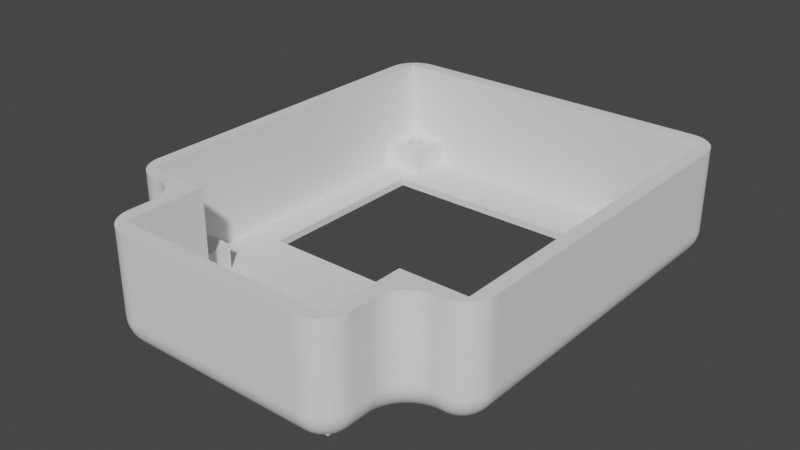 # Source: obc_case_top.blend  (saved by Blender 2.91.10; exported with 4.5.12 LTS)
import bpy
from mathutils import Matrix  # noqa: F401  (used for matrix-valued properties, if any)

bpy.ops.wm.read_factory_settings(use_empty=True)
scene = bpy.context.scene
scene.name = 'Scene'

# ---- collections
col_collection = bpy.data.collections.new('Collection'); scene.collection.children.link(col_collection)

# ---- node groups
ng_auto_smooth = bpy.data.node_groups.new('Auto Smooth', 'GeometryNodeTree')
_s = ng_auto_smooth.interface.new_socket(name='Geometry', in_out='OUTPUT', socket_type='NodeSocketGeometry')
_s = ng_auto_smooth.interface.new_socket(name='Geometry', in_out='INPUT', socket_type='NodeSocketGeometry')
_s = ng_auto_smooth.interface.new_socket(name='Angle', in_out='INPUT', socket_type='NodeSocketFloat')
_s.subtype = 'ANGLE'
_s.min_value = 0.0
_s.max_value = 3.142
ng_auto_smooth.is_modifier = True
_N = ng_auto_smooth.nodes; _L = ng_auto_smooth.links
n0 = _N.new('NodeGroupOutput'); n0.name = 'Group Output'; n0.location = (480, -100)
n1 = _N.new('NodeGroupInput'); n1.name = 'Group Input'; n1.location = (-420, -300)
n2 = _N.new('NodeGroupInput'); n2.name = 'Group Input.001'; n2.location = (-60, -100)
n3 = _N.new('GeometryNodeSetShadeSmooth'); n3.name = 'Set Shade Smooth'; n3.location = (120, -100)
n3.domain = 'EDGE'
n4 = _N.new('GeometryNodeSetShadeSmooth'); n4.name = 'Set Shade Smooth.001'; n4.location = (300, -100)
n5 = _N.new('GeometryNodeInputMeshEdgeAngle'); n5.name = 'Edge Angle'; n5.location = (-420, -220)
n6 = _N.new('GeometryNodeInputEdgeSmooth'); n6.name = 'Is Edge Smooth'; n6.location = (-60, -160)
n7 = _N.new('GeometryNodeInputShadeSmooth'); n7.name = 'Is Face Smooth'; n7.location = (-240, -340)
n8 = _N.new('FunctionNodeBooleanMath'); n8.name = 'Boolean Math'; n8.location = (-60, -220)
n9 = _N.new('FunctionNodeCompare'); n9.name = 'Compare'; n9.location = (-240, -180)
n9.operation = 'LESS_EQUAL'
_L.new(n5.outputs[0], n9.inputs[0])
_L.new(n4.outputs[0], n0.inputs[0])
_L.new(n1.outputs[1], n9.inputs[1])
_L.new(n9.outputs[0], n8.inputs[0])
_L.new(n7.outputs[0], n8.inputs[1])
_L.new(n2.outputs[0], n3.inputs[0])
_L.new(n6.outputs[0], n3.inputs[1])
_L.new(n3.outputs[0], n4.inputs[0])
_L.new(n8.outputs[0], n3.inputs[2])
n0.is_active_output = True

# ---- world
world_world = bpy.data.worlds.new('World'); scene.world = world_world
world_world.use_nodes = True; world_world.node_tree.nodes.clear()
_N = world_world.node_tree.nodes; _L = world_world.node_tree.links
n0 = _N.new('ShaderNodeOutputWorld'); n0.name = 'World Output'; n0.location = (300, 300)
n1 = _N.new('ShaderNodeBackground'); n1.name = 'Background'; n1.location = (10, 300)
n1.inputs[0].default_value = (0.05088, 0.05088, 0.05088, 1.0)
_L.new(n1.outputs[0], n0.inputs[0])
n0.is_active_output = True
world_world.color = (0.05088, 0.05088, 0.05088)
world_world.use_sun_shadow = False
world_world.sun_shadow_jitter_overblur = 0.0

# ---- meshes
me_vert = bpy.data.meshes.new('Vert')
me_vert.from_pydata([(42.85, 45.85, 1.5), (43.05, 45.83, 1.5), (43.23, 45.77, 1.5), (43.41, 45.68, 1.5), (43.56, 45.56, 1.5), (43.68, 45.41, 1.5), (43.77, 45.23, 1.5), (43.83, 45.05, 1.5), (43.85, 44.85, 1.5), (43.83, 44.65, 1.5), (43.77, 44.47, 1.5), (43.68, 44.29, 1.5), (43.56, 44.14, 1.5), (43.41, 44.02, 1.5), (43.23, 43.93, 1.5), (43.05, 43.87, 1.5), (42.85, 43.85, 1.5), (42.65, 43.87, 1.5), (42.47, 43.93, 1.5), (42.29, 44.02, 1.5), (42.14, 44.14, 1.5), (42.02, 44.29, 1.5), (41.93, 44.47, 1.5), (41.87, 44.65, 1.5), (41.85, 44.85, 1.5), (41.87, 45.05, 1.5), (41.93, 45.23, 1.5), (42.02, 45.41, 1.5), (42.14, 45.56, 1.5), (42.29, 45.68, 1.5), (42.47, 45.77, 1.5), (42.65, 45.83, 1.5), (2.65, 45.85, 1.5), (2.455, 45.83, 1.5), (2.267, 45.77, 1.5), (2.094, 45.68, 1.5), (1.943, 45.56, 1.5), (1.819, 45.41, 1.5), (1.726, 45.23, 1.5), (1.669, 45.05, 1.5), (1.65, 44.85, 1.5), (1.669, 44.65, 1.5), (1.726, 44.47, 1.5), (1.819, 44.29, 1.5), (1.943, 44.14, 1.5), (2.094, 44.02, 1.5), (2.267, 43.93, 1.5), (2.455, 43.87, 1.5), (2.65, 43.85, 1.5), (2.845, 43.87, 1.5), (3.033, 43.93, 1.5), (3.206, 44.02, 1.5), (3.357, 44.14, 1.5), (3.481, 44.29, 1.5), (3.574, 44.47, 1.5), (3.631, 44.65, 1.5), (3.65, 44.85, 1.5), (3.631, 45.05, 1.5), (3.574, 45.23, 1.5), (3.481, 45.41, 1.5), (3.357, 45.56, 1.5), (3.206, 45.68, 1.5), (3.033, 45.77, 1.5), (2.845, 45.83, 1.5), (42.85, 1.65, 1.5), (43.05, 1.669, 1.5), (43.23, 1.726, 1.5), (43.41, 1.819, 1.5), (43.56, 1.943, 1.5), (43.68, 2.094, 1.5), (43.77, 2.267, 1.5), (43.83, 2.455, 1.5), (43.85, 2.65, 1.5), (43.83, 2.845, 1.5), (43.77, 3.033, 1.5), (43.68, 3.206, 1.5), (43.56, 3.357, 1.5), (43.41, 3.481, 1.5), (43.23, 3.574, 1.5), (43.05, 3.631, 1.5), (42.85, 3.65, 1.5), (42.65, 3.631, 1.5), (42.47, 3.574, 1.5), (42.29, 3.481, 1.5), (42.14, 3.357, 1.5), (42.02, 3.206, 1.5), (41.93, 3.033, 1.5), (41.87, 2.845, 1.5), (41.85, 2.65, 1.5), (41.87, 2.455, 1.5), (41.93, 2.267, 1.5), (42.02, 2.094, 1.5), (42.14, 1.943, 1.5), (42.29, 1.819, 1.5), (42.47, 1.726, 1.5), (42.65, 1.669, 1.5), (2.65, 1.65, 1.5), (2.455, 1.669, 1.5), (2.267, 1.726, 1.5), (2.094, 1.819, 1.5), (1.943, 1.943, 1.5), (1.819, 2.094, 1.5), (1.726, 2.267, 1.5), (1.669, 2.455, 1.5), (1.65, 2.65, 1.5), (1.669, 2.845, 1.5), (1.726, 3.033, 1.5), (1.819, 3.206, 1.5), (1.943, 3.357, 1.5), (2.094, 3.481, 1.5), (2.267, 3.574, 1.5), (2.455, 3.631, 1.5), (2.65, 3.65, 1.5), (2.845, 3.631, 1.5), (3.033, 3.574, 1.5), (3.206, 3.481, 1.5), (3.357, 3.357, 1.5), (3.481, 3.206, 1.5), (3.574, 3.033, 1.5), (3.631, 2.845, 1.5), (3.65, 2.65, 1.5), (3.631, 2.455, 1.5), (3.574, 2.267, 1.5), (3.481, 2.094, 1.5), (3.357, 1.943, 1.5), (3.206, 1.819, 1.5), (3.033, 1.726, 1.5), (2.845, 1.669, 1.5), (-2.0, 49.5, 0.0), (-2.0, -2.0, 0.0), (47.5, -2.0, 0.0), (47.5, 49.5, 0.0), (6.5, -13.0, 0.0), (39.0, -13.0, 0.0), (6.5, -2.0, 0.0), (39.0, -2.0, 0.0), (4.75, 14.5, 0.0), (40.75, 14.5, 0.0), (4.75, 39.5, 0.0), (40.75, 39.5, 0.0), (-0.2, 42.0, 4.5), (-0.2, 5.5, 4.5), (37.2, -0.2, 1.0), (4.75, 39.5, 1.0), (40.75, 39.5, 1.0), (4.75, 14.5, 1.0), (40.75, 14.5, 1.0), (8.3, -11.0, 15.0), (37.2, -11.0, 15.0), (-0.2, -0.2, 15.0), (-0.2, 47.7, 15.0), (45.7, 47.7, 15.0), (45.7, -0.2, 15.0), (8.3, -0.2, 15.0), (37.2, -0.2, 15.0), (6.5, -13.0, 15.0), (39.0, -13.0, 15.0), (-2.0, -2.0, 15.0), (-2.0, 49.5, 15.0), (47.5, 49.5, 15.0), (47.5, -2.0, 15.0), (6.5, -2.0, 15.0), (39.0, -2.0, 15.0), (40.0, 47.7, 1.0), (45.7, 42.0, 1.0), (40.0, 42.0, 1.0), (45.7, 47.7, 4.5), (40.0, 47.7, 4.5), (45.7, 42.0, 4.5), (40.0, 42.0, 4.5), (5.5, 42.0, 1.0), (-0.2, 47.7, 4.5), (5.5, 47.7, 4.5), (5.5, 42.0, 4.5), (40.0, 5.5, 1.0), (40.0, -0.2, 1.0), (45.7, 5.5, 4.5), (40.0, 5.5, 4.5), (45.7, -0.2, 4.5), (40.0, -0.2, 4.5), (5.5, -0.2, 1.0), (5.5, 5.5, 1.0), (5.5, 5.5, 4.5), (5.5, -0.2, 4.5), (-0.2, -0.2, 4.5), (-0.2, 5.5, 1.0), (8.3, -0.2, 1.0), (-0.2, 42.0, 1.0), (5.5, 47.7, 1.0), (45.7, 5.5, 1.0), (37.2, -11.0, 1.0), (4.75, 27.0, 1.0), (-0.2, 27.0, 1.0), (40.75, 27.0, 1.0), (45.7, 27.0, 1.0), (40.75, 27.0, 0.0), (4.75, 27.0, 0.0), (-0.2, 27.0, 15.0), (45.7, 27.0, 15.0), (-2.0, 27.0, 15.0), (47.5, 27.0, 15.0), (-2.0, 27.0, 0.0), (47.5, 27.0, 0.0), (22.75, 49.5, 15.0), (22.75, 49.5, 0.0), (8.3, -11.0, 1.0), (22.75, -13.0, 0.0), (22.75, -13.0, 15.0), (42.65, 43.87, 4.5), (42.29, 3.481, 4.5), (2.455, 45.83, 4.5), (42.85, 45.85, 4.5), (2.094, 1.819, 4.5), (3.357, 3.357, 4.5), (43.23, 1.726, 4.5), (3.033, 43.93, 4.5), (43.05, 45.83, 4.5), (1.943, 1.943, 4.5), (2.267, 45.77, 4.5), (42.47, 43.93, 4.5), (43.41, 1.819, 4.5), (42.14, 3.357, 4.5), (3.481, 3.206, 4.5), (43.23, 45.77, 4.5), (3.206, 44.02, 4.5), (1.819, 2.094, 4.5), (2.094, 45.68, 4.5), (43.56, 1.943, 4.5), (42.29, 44.02, 4.5), (42.02, 3.206, 4.5), (3.574, 3.033, 4.5), (43.41, 45.68, 4.5), (1.943, 45.56, 4.5), (1.726, 2.267, 4.5), (3.357, 44.14, 4.5), (43.68, 2.094, 4.5), (3.631, 2.845, 4.5), (41.93, 3.033, 4.5), (42.14, 44.14, 4.5), (43.56, 45.56, 4.5), (3.481, 44.29, 4.5), (41.87, 2.845, 4.5), (1.669, 2.455, 4.5), (43.68, 45.41, 4.5), (43.77, 2.267, 4.5), (42.02, 44.29, 4.5), (3.65, 2.65, 4.5), (1.819, 45.41, 4.5), (3.574, 44.47, 4.5), (43.77, 45.23, 4.5), (41.85, 2.65, 4.5), (1.726, 45.23, 4.5), (1.65, 2.65, 4.5), (3.631, 44.65, 4.5), (43.83, 2.455, 4.5), (43.83, 45.05, 4.5), (3.631, 2.455, 4.5), (41.93, 44.47, 4.5), (1.669, 45.05, 4.5), (3.65, 44.85, 4.5), (41.87, 2.455, 4.5), (43.85, 44.85, 4.5), (1.669, 2.845, 4.5), (43.85, 2.65, 4.5), (1.65, 44.85, 4.5), (3.574, 2.267, 4.5), (41.87, 44.65, 4.5), (3.631, 45.05, 4.5), (43.83, 44.65, 4.5), (41.93, 2.267, 4.5), (1.669, 44.65, 4.5), (1.726, 3.033, 4.5), (43.83, 2.845, 4.5), (3.574, 45.23, 4.5), (42.02, 2.094, 4.5), (41.85, 44.85, 4.5), (3.481, 2.094, 4.5), (43.77, 44.47, 4.5), (1.726, 44.47, 4.5), (3.481, 45.41, 4.5), (1.819, 3.206, 4.5), (43.77, 3.033, 4.5), (42.14, 1.943, 4.5), (43.68, 44.29, 4.5), (3.357, 1.943, 4.5), (41.87, 45.05, 4.5), (1.819, 44.29, 4.5), (3.357, 45.56, 4.5), (43.56, 44.14, 4.5), (42.29, 1.819, 4.5), (43.68, 3.206, 4.5), (1.943, 3.357, 4.5), (3.206, 1.819, 4.5), (41.93, 45.23, 4.5), (3.206, 45.68, 4.5), (1.943, 44.14, 4.5), (43.41, 44.02, 4.5), (42.47, 1.726, 4.5), (3.033, 1.726, 4.5), (43.56, 3.357, 4.5), (2.094, 3.481, 4.5), (42.02, 45.41, 4.5), (43.23, 43.93, 4.5), (2.094, 44.02, 4.5), (42.65, 1.669, 4.5), (3.033, 45.77, 4.5), (2.267, 43.93, 4.5), (2.845, 1.669, 4.5), (42.85, 1.65, 4.5), (42.14, 45.56, 4.5), (43.05, 43.87, 4.5), (2.267, 3.574, 4.5), (2.65, 1.65, 4.5), (43.41, 3.481, 4.5), (2.455, 1.669, 4.5), (2.845, 45.83, 4.5), (2.455, 43.87, 4.5), (42.29, 45.68, 4.5), (42.85, 43.85, 4.5), (2.455, 3.631, 4.5), (2.267, 1.726, 4.5), (43.23, 3.574, 4.5), (42.47, 45.77, 4.5), (2.65, 45.85, 4.5), (2.65, 43.85, 4.5), (2.65, 3.65, 4.5), (43.05, 3.631, 4.5), (43.05, 1.669, 4.5), (42.65, 45.83, 4.5), (2.845, 43.87, 4.5), (42.85, 3.65, 4.5), (2.845, 3.631, 4.5), (42.65, 3.631, 4.5), (3.033, 3.574, 4.5), (42.47, 3.574, 4.5), (3.206, 3.481, 4.5)], [], [(135, 162, 156, 133), (132, 155, 161, 134), (137, 146, 193, 144, 139, 195), (139, 144, 143, 138), (138, 143, 191, 145, 136, 196), (136, 145, 146, 137), (134, 161, 157, 129), (130, 160, 162, 135), (203, 159, 131, 204), (147, 148, 190, 205), (149, 153, 186, 180, 183, 184), (142, 154, 152, 178, 179, 175), (177, 176, 189, 174), (165, 164, 168, 169), (170, 173, 140, 187), (170, 188, 172, 173), (175, 179, 177, 174), (180, 181, 182, 183), (141, 182, 181, 185), (130, 202, 200, 160), (188, 163, 167, 166, 151, 150, 171, 172), (163, 165, 169, 167), (198, 194, 189, 176, 178, 152), (144, 193, 194, 164, 165, 163, 188, 170, 187, 192, 191, 143), (207, 206, 133, 156), (150, 197, 192, 187, 140, 171), (168, 164, 194, 198, 151, 166), (198, 200, 159, 203, 158, 199, 197, 150, 151), (197, 149, 184, 141, 185, 192), (128, 201, 199, 158), (199, 201, 129, 157), (200, 202, 131, 159), (139, 138, 196, 201, 128, 204, 131, 202, 195), (158, 203, 204, 128), (148, 154, 142, 190), (147, 205, 186, 153), (145, 191, 192, 185, 181, 180, 186, 205, 190, 142, 175, 174, 189, 194, 193, 146), (148, 147, 153, 149, 197, 199, 157, 161, 155, 207, 156, 162, 160, 200, 198, 152, 154), (134, 129, 201, 196, 136, 137, 195, 202, 130, 135, 133, 206, 132), (155, 132, 206, 207), (211, 0, 1, 216), (216, 1, 2, 223), (223, 2, 3, 231), (231, 3, 4, 239), (4, 5, 243, 239), (5, 6, 249, 243), (6, 7, 255, 249), (7, 8, 261, 255), (8, 9, 268, 261), (9, 10, 277, 268), (10, 11, 283, 277), (11, 12, 288, 283), (12, 13, 296, 288), (13, 14, 302, 296), (14, 15, 310, 302), (15, 16, 318, 310), (16, 17, 208, 318), (17, 18, 219, 208), (18, 19, 228, 219), (19, 20, 238, 228), (238, 20, 21, 245), (245, 21, 22, 257), (257, 22, 23, 266), (266, 23, 24, 275), (275, 24, 25, 285), (285, 25, 26, 293), (293, 26, 27, 301), (301, 27, 28, 309), (309, 28, 29, 317), (317, 29, 30, 322), (322, 30, 31, 328), (328, 31, 0, 211), (27, 26, 25, 24, 23, 22, 21, 20, 19, 18, 17, 16, 15, 14, 13, 12, 11, 10, 9, 8, 7, 6, 5, 4, 3, 2, 1, 0, 31, 30, 29, 28), (210, 33, 32, 323), (218, 34, 33, 210), (226, 35, 34, 218), (232, 36, 35, 226), (247, 37, 36, 232), (251, 38, 37, 247), (258, 39, 38, 251), (264, 40, 39, 258), (270, 41, 40, 264), (278, 42, 41, 270), (286, 43, 42, 278), (295, 44, 43, 286), (45, 44, 295, 303), (46, 45, 303, 306), (47, 46, 306, 316), (48, 47, 316, 324), (49, 48, 324, 329), (50, 49, 329, 215), (51, 50, 215, 224), (52, 51, 224, 234), (53, 52, 234, 240), (54, 53, 240, 248), (55, 54, 248, 253), (56, 55, 253, 259), (57, 56, 259, 267), (58, 57, 267, 273), (59, 58, 273, 279), (60, 59, 279, 287), (294, 61, 60, 287), (305, 62, 61, 294), (315, 63, 62, 305), (323, 32, 63, 315), (32, 33, 34, 35, 36, 37, 38, 39, 40, 41, 42, 43, 44, 45, 46, 47, 48, 49, 50, 51, 52, 53, 54, 55, 56, 57, 58, 59, 60, 61, 62, 63), (65, 64, 308, 327), (66, 65, 327, 214), (67, 66, 214, 220), (68, 67, 220, 227), (69, 68, 227, 235), (70, 69, 235, 244), (71, 70, 244, 254), (72, 71, 254, 263), (73, 72, 263, 272), (74, 73, 272, 281), (75, 74, 281, 290), (76, 75, 290, 299), (313, 77, 76, 299), (321, 78, 77, 313), (326, 79, 78, 321), (330, 80, 79, 326), (332, 81, 80, 330), (334, 82, 81, 332), (209, 83, 82, 334), (221, 84, 83, 209), (229, 85, 84, 221), (237, 86, 85, 229), (241, 87, 86, 237), (250, 88, 87, 241), (260, 89, 88, 250), (269, 90, 89, 260), (274, 91, 90, 269), (282, 92, 91, 274), (93, 92, 282, 289), (94, 93, 289, 297), (95, 94, 297, 304), (64, 95, 304, 308), (64, 65, 66, 67, 68, 69, 70, 71, 72, 73, 74, 75, 76, 77, 78, 79, 80, 81, 82, 83, 84, 85, 86, 87, 88, 89, 90, 91, 92, 93, 94, 95), (96, 97, 314, 312), (97, 98, 320, 314), (98, 99, 212, 320), (99, 100, 217, 212), (217, 100, 101, 225), (225, 101, 102, 233), (233, 102, 103, 242), (242, 103, 104, 252), (252, 104, 105, 262), (262, 105, 106, 271), (271, 106, 107, 280), (280, 107, 108, 291), (291, 108, 109, 300), (300, 109, 110, 311), (311, 110, 111, 319), (319, 111, 112, 325), (325, 112, 113, 331), (331, 113, 114, 333), (333, 114, 115, 335), (335, 115, 116, 213), (116, 117, 222, 213), (117, 118, 230, 222), (118, 119, 236, 230), (119, 120, 246, 236), (120, 121, 256, 246), (121, 122, 265, 256), (122, 123, 276, 265), (123, 124, 284, 276), (124, 125, 292, 284), (125, 126, 298, 292), (126, 127, 307, 298), (127, 96, 312, 307), (121, 120, 119, 118, 117, 116, 115, 114, 113, 112, 111, 110, 109, 108, 107, 106, 105, 104, 103, 102, 101, 100, 99, 98, 97, 96, 127, 126, 125, 124, 123, 122), (309, 167, 169, 168, 166, 239, 243, 249, 255, 261, 268, 277, 283, 288, 296, 302, 310, 318, 208, 219, 228, 238, 245, 257, 266, 275, 285, 293, 301), (239, 166, 167, 309, 317, 322, 328, 211, 216, 223, 231), (171, 140, 173, 172, 287, 279, 273, 267, 259, 253, 248, 240, 234, 224, 215, 329, 324, 316, 306, 303, 295, 286, 278, 270, 264, 258, 251, 247, 232), (287, 172, 171, 232, 226, 218, 210, 323, 315, 305, 294), (282, 179, 178, 227, 220, 214, 327, 308, 304, 297, 289), (227, 178, 176, 177, 179, 282, 274, 269, 260, 250, 241, 237, 229, 221, 209, 334, 332, 330, 326, 321, 313, 299, 290, 281, 272, 263, 254, 244, 235), (284, 183, 182, 141, 184, 217, 225, 233, 242, 252, 262, 271, 280, 291, 300, 311, 319, 325, 331, 333, 335, 213, 222, 230, 236, 246, 256, 265, 276), (217, 184, 183, 284, 292, 298, 307, 312, 314, 320, 212)])
_uv = me_vert.uv_layers.new(name='UVMap')
_uv.uv.foreach_set('vector', [0.0, 0.0, 0.0, 0.0, 0.0, 0.0, 0.0, 0.0, 0.0, 0.0, 0.0, 0.0, 0.0, 0.0, 0.0, 0.0, 0.0, 0.0, 0.0, 0.0, 0.0, 0.0, 0.0, 0.0, 0.0, 0.0, 0.0, 0.0, 0.0, 0.0, 0.0, 0.0, 0.0, 0.0, 0.0, 0.0, 0.0, 0.0, 0.0, 0.0, 0.0, 0.0, 0.0, 0.0, 0.0, 0.0, 0.0, 0.0, 0.0, 0.0, 0.0, 0.0, 0.0, 0.0, 0.0, 0.0, 0.0, 0.0, 0.0, 0.0, 0.0, 0.0, 0.0, 0.0, 0.0, 0.0, 0.0, 0.0, 0.0, 0.0, 0.0, 0.0, 0.0, 0.0, 0.0, 0.0, 0.0, 0.0, 0.0, 0.0, 0.0, 0.0, 0.0, 0.0, 0.0, 0.0, 0.0, 0.0, 0.0, 0.0, 0.0, 0.0, 0.0, 0.0, 0.0, 0.0, 0.0, 0.0, 0.0, 0.0, 0.0, 0.0, 0.0, 0.0, 0.0, 0.0, 0.0, 0.0, 0.0, 0.0, 0.0, 0.0, 0.0, 0.0, 0.0, 0.0, 0.0, 0.0, 0.0, 0.0, 0.0, 0.0, 0.0, 0.0, 0.0, 0.0, 0.0, 0.0, 0.0, 0.0, 0.0, 0.0, 0.0, 0.0, 0.0, 0.0, 0.0, 0.0, 0.0, 0.0, 0.0, 0.0, 0.0, 0.0, 0.0, 0.0, 0.0, 0.0, 0.0, 0.0, 0.0, 0.0, 0.0, 0.0, 0.0, 0.0, 0.0, 0.0, 0.0, 0.0, 0.0, 0.0, 0.0, 0.0, 0.0, 0.0, 0.0, 0.0, 0.0, 0.0, 0.0, 0.0, 0.0, 0.0, 0.0, 0.0, 0.0, 0.0, 0.0, 0.0, 0.0, 0.0, 0.0, 0.0, 0.0, 0.0, 0.0, 0.0, 0.0, 0.0, 0.0, 0.0, 0.0, 0.0, 0.0, 0.0, 0.0, 0.0, 0.0, 0.0, 0.0, 0.0, 0.0, 0.0, 0.0, 0.0, 0.0, 0.0, 0.0, 0.0, 0.0, 0.0, 0.0, 0.0, 0.0, 0.0, 0.0, 0.0, 0.0, 0.0, 0.0, 0.0, 0.0, 0.0, 0.0, 0.0, 0.0, 0.0, 0.0, 0.0, 0.0, 0.0, 0.0, 0.0, 0.0, 0.0, 0.0, 0.0, 0.0, 0.0, 0.0, 0.0, 0.0, 0.0, 0.0, 0.0, 0.0, 0.0, 0.0, 0.0, 0.0, 0.0, 0.0, 0.0, 0.0, 0.0, 0.0, 0.0, 0.0, 0.0, 0.0, 0.0, 0.0, 0.0, 0.0, 0.0, 0.0, 0.0, 0.0, 0.0, 0.0, 0.0, 0.0, 0.0, 0.0, 0.0, 0.0, 0.0, 0.0, 0.0, 0.0, 0.0, 0.0, 0.0, 0.0, 0.0, 0.0, 0.0, 0.0, 0.0, 0.0, 0.0, 0.0, 0.0, 0.0, 0.0, 0.0, 0.0, 0.0, 0.0, 0.0, 0.0, 0.0, 0.0, 0.0, 0.0, 0.0, 0.0, 0.0, 0.0, 0.0, 0.0, 0.0, 0.0, 0.0, 0.0, 0.0, 0.0, 0.0, 0.0, 0.0, 0.0, 0.0, 0.0, 0.0, 0.0, 0.0, 0.0, 0.0, 0.0, 0.0, 0.0, 0.0, 0.0, 0.0, 0.0, 0.0, 0.0, 0.0, 0.0, 0.0, 0.0, 0.0, 0.0, 0.0, 0.0, 0.0, 0.0, 0.0, 0.0, 0.0, 0.0, 0.0, 0.0, 0.0, 0.0, 0.0, 0.0, 0.0, 0.0, 0.0, 0.0, 0.0, 0.0, 0.0, 0.0, 0.0, 0.0, 0.0, 0.0, 0.0, 0.0, 0.0, 0.0, 0.0, 0.0, 0.0, 0.0, 0.0, 0.0, 0.0, 0.0, 0.0, 0.0, 0.0, 0.0, 0.0, 0.0, 0.0, 0.0, 0.0, 0.0, 0.0, 0.0, 0.0, 0.0, 0.0, 0.0, 0.0, 0.0, 0.0, 0.0, 0.0, 0.0, 0.0, 0.0, 0.0, 0.0, 0.0, 0.0, 0.0, 0.0, 0.0, 0.0, 0.0, 0.0, 0.0, 0.0, 0.0, 0.0, 0.0, 0.0, 0.0, 0.0, 0.0, 0.0, 0.0, 0.0, 0.0, 0.0, 0.0, 0.0, 0.0, 0.0, 0.0, 0.0, 0.0, 0.0, 0.0, 0.0, 0.0, 0.0, 0.0, 0.0, 0.0, 0.0, 0.0, 0.0, 0.0, 0.0, 0.0, 0.0, 0.0, 0.0, 0.0, 0.0, 0.0, 0.0, 0.0, 0.0, 0.0, 0.0, 0.0, 0.0, 1.0, 0.75, 1.0, 0.5, 0.9688, 0.5, 0.9688, 0.75, 0.9688, 0.75, 0.9688, 0.5, 0.9375, 0.5, 0.9375, 0.75, 0.9375, 0.75, 0.9375, 0.5, 0.9062, 0.5, 0.9062, 0.75, 0.9062, 0.75, 0.9062, 0.5, 0.875, 0.5, 0.875, 0.75, 0.875, 0.5, 0.8438, 0.5, 0.8438, 0.75, 0.875, 0.75, 0.8438, 0.5, 0.8125, 0.5, 0.8125, 0.75, 0.8438, 0.75, 0.8125, 0.5, 0.7812, 0.5, 0.7812, 0.75, 0.8125, 0.75, 0.7812, 0.5, 0.75, 0.5, 0.75, 0.75, 0.7812, 0.75, 0.75, 0.5, 0.7188, 0.5, 0.7188, 0.75, 0.75, 0.75, 0.7188, 0.5, 0.6875, 0.5, 0.6875, 0.75, 0.7188, 0.75, 0.6875, 0.5, 0.6562, 0.5, 0.6562, 0.75, 0.6875, 0.75, 0.6562, 0.5, 0.625, 0.5, 0.625, 0.75, 0.6562, 0.75, 0.625, 0.5, 0.5938, 0.5, 0.5938, 0.75, 0.625, 0.75, 0.5938, 0.5, 0.5625, 0.5, 0.5625, 0.75, 0.5938, 0.75, 0.5625, 0.5, 0.5312, 0.5, 0.5312, 0.75, 0.5625, 0.75, 0.5312, 0.5, 0.5, 0.5, 0.5, 0.75, 0.5312, 0.75, 0.5, 0.5, 0.4688, 0.5, 0.4688, 0.75, 0.5, 0.75, 0.4688, 0.5, 0.4375, 0.5, 0.4375, 0.75, 0.4688, 0.75, 0.4375, 0.5, 0.4062, 0.5, 0.4062, 0.75, 0.4375, 0.75, 0.4062, 0.5, 0.375, 0.5, 0.375, 0.75, 0.4062, 0.75, 0.375, 0.75, 0.375, 0.5, 0.3438, 0.5, 0.3438, 0.75, 0.3438, 0.75, 0.3438, 0.5, 0.3125, 0.5, 0.3125, 0.75, 0.3125, 0.75, 0.3125, 0.5, 0.2812, 0.5, 0.2812, 0.75, 0.2812, 0.75, 0.2812, 0.5, 0.25, 0.5, 0.25, 0.75, 0.25, 0.75, 0.25, 0.5, 0.2188, 0.5, 0.2188, 0.75, 0.2188, 0.75, 0.2188, 0.5, 0.1875, 0.5, 0.1875, 0.75, 0.1875, 0.75, 0.1875, 0.5, 0.1562, 0.5, 0.1562, 0.75, 0.1562, 0.75, 0.1562, 0.5, 0.125, 0.5, 0.125, 0.75, 0.125, 0.75, 0.125, 0.5, 0.09375, 0.5, 0.09375, 0.75, 0.09375, 0.75, 0.09375, 0.5, 0.0625, 0.5, 0.0625, 0.75, 0.0625, 0.75, 0.0625, 0.5, 0.03125, 0.5, 0.03125, 0.75, 0.03125, 0.75, 0.03125, 0.5, 0.0, 0.5, 0.0, 0.75, 0.5504, 0.3833, 0.5283, 0.3418, 0.5146, 0.2968, 0.51, 0.25, 0.5146, 0.2032, 0.5283, 0.1582, 0.5504, 0.1167, 0.5803, 0.08029, 0.6167, 0.05045, 0.6582, 0.02827, 0.7032, 0.01461, 0.75, 0.01, 0.7968, 0.01461, 0.8418, 0.02827, 0.8833, 0.05045, 0.9197, 0.08029, 0.9496, 0.1167, 0.9717, 0.1582, 0.9854, 0.2032, 0.99, 0.25, 0.9854, 0.2968, 0.9717, 0.3418, 0.9496, 0.3833, 0.9197, 0.4197, 0.8833, 0.4496, 0.8418, 0.4717, 0.7968, 0.4854, 0.75, 0.49, 0.7032, 0.4854, 0.6582, 0.4717, 0.6167, 0.4496, 0.5803, 0.4197, 0.9688, 0.75, 0.9688, 0.5, 1.0, 0.5, 1.0, 0.75, 0.9375, 0.75, 0.9375, 0.5, 0.9688, 0.5, 0.9688, 0.75, 0.9062, 0.75, 0.9062, 0.5, 0.9375, 0.5, 0.9375, 0.75, 0.875, 0.75, 0.875, 0.5, 0.9062, 0.5, 0.9062, 0.75, 0.8438, 0.75, 0.8438, 0.5, 0.875, 0.5, 0.875, 0.75, 0.8125, 0.75, 0.8125, 0.5, 0.8438, 0.5, 0.8438, 0.75, 0.7812, 0.75, 0.7812, 0.5, 0.8125, 0.5, 0.8125, 0.75, 0.75, 0.75, 0.75, 0.5, 0.7812, 0.5, 0.7812, 0.75, 0.7188, 0.75, 0.7188, 0.5, 0.75, 0.5, 0.75, 0.75, 0.6875, 0.75, 0.6875, 0.5, 0.7188, 0.5, 0.7188, 0.75, 0.6562, 0.75, 0.6562, 0.5, 0.6875, 0.5, 0.6875, 0.75, 0.625, 0.75, 0.625, 0.5, 0.6562, 0.5, 0.6562, 0.75, 0.5938, 0.5, 0.625, 0.5, 0.625, 0.75, 0.5938, 0.75, 0.5625, 0.5, 0.5938, 0.5, 0.5938, 0.75, 0.5625, 0.75, 0.5312, 0.5, 0.5625, 0.5, 0.5625, 0.75, 0.5312, 0.75, 0.5, 0.5, 0.5312, 0.5, 0.5312, 0.75, 0.5, 0.75, 0.4688, 0.5, 0.5, 0.5, 0.5, 0.75, 0.4688, 0.75, 0.4375, 0.5, 0.4688, 0.5, 0.4688, 0.75, 0.4375, 0.75, 0.4062, 0.5, 0.4375, 0.5, 0.4375, 0.75, 0.4062, 0.75, 0.375, 0.5, 0.4062, 0.5, 0.4062, 0.75, 0.375, 0.75, 0.3438, 0.5, 0.375, 0.5, 0.375, 0.75, 0.3438, 0.75, 0.3125, 0.5, 0.3438, 0.5, 0.3438, 0.75, 0.3125, 0.75, 0.2812, 0.5, 0.3125, 0.5, 0.3125, 0.75, 0.2812, 0.75, 0.25, 0.5, 0.2812, 0.5, 0.2812, 0.75, 0.25, 0.75, 0.2188, 0.5, 0.25, 0.5, 0.25, 0.75, 0.2188, 0.75, 0.1875, 0.5, 0.2188, 0.5, 0.2188, 0.75, 0.1875, 0.75, 0.1562, 0.5, 0.1875, 0.5, 0.1875, 0.75, 0.1562, 0.75, 0.125, 0.5, 0.1562, 0.5, 0.1562, 0.75, 0.125, 0.75, 0.09375, 0.75, 0.09375, 0.5, 0.125, 0.5, 0.125, 0.75, 0.0625, 0.75, 0.0625, 0.5, 0.09375, 0.5, 0.09375, 0.75, 0.03125, 0.75, 0.03125, 0.5, 0.0625, 0.5, 0.0625, 0.75, 0.0, 0.75, 0.0, 0.5, 0.03125, 0.5, 0.03125, 0.75, 0.75, 0.49, 0.7968, 0.4854, 0.8418, 0.4717, 0.8833, 0.4496, 0.9197, 0.4197, 0.9496, 0.3833, 0.9717, 0.3418, 0.9854, 0.2968, 0.99, 0.25, 0.9854, 0.2032, 0.9717, 0.1582, 0.9496, 0.1167, 0.9197, 0.08029, 0.8833, 0.05045, 0.8418, 0.02827, 0.7968, 0.01461, 0.75, 0.01, 0.7032, 0.01461, 0.6582, 0.02827, 0.6167, 0.05045, 0.5803, 0.08029, 0.5504, 0.1167, 0.5283, 0.1582, 0.5146, 0.2032, 0.51, 0.25, 0.5146, 0.2968, 0.5283, 0.3418, 0.5504, 0.3833, 0.5803, 0.4197, 0.6167, 0.4496, 0.6582, 0.4717, 0.7032, 0.4854, 0.9688, 0.5, 1.0, 0.5, 1.0, 0.75, 0.9688, 0.75, 0.9375, 0.5, 0.9688, 0.5, 0.9688, 0.75, 0.9375, 0.75, 0.9062, 0.5, 0.9375, 0.5, 0.9375, 0.75, 0.9062, 0.75, 0.875, 0.5, 0.9062, 0.5, 0.9062, 0.75, 0.875, 0.75, 0.8438, 0.5, 0.875, 0.5, 0.875, 0.75, 0.8438, 0.75, 0.8125, 0.5, 0.8438, 0.5, 0.8438, 0.75, 0.8125, 0.75, 0.7812, 0.5, 0.8125, 0.5, 0.8125, 0.75, 0.7812, 0.75, 0.75, 0.5, 0.7812, 0.5, 0.7812, 0.75, 0.75, 0.75, 0.7188, 0.5, 0.75, 0.5, 0.75, 0.75, 0.7188, 0.75, 0.6875, 0.5, 0.7188, 0.5, 0.7188, 0.75, 0.6875, 0.75, 0.6562, 0.5, 0.6875, 0.5, 0.6875, 0.75, 0.6562, 0.75, 0.625, 0.5, 0.6562, 0.5, 0.6562, 0.75, 0.625, 0.75, 0.5938, 0.75, 0.5938, 0.5, 0.625, 0.5, 0.625, 0.75, 0.5625, 0.75, 0.5625, 0.5, 0.5938, 0.5, 0.5938, 0.75, 0.5312, 0.75, 0.5312, 0.5, 0.5625, 0.5, 0.5625, 0.75, 0.5, 0.75, 0.5, 0.5, 0.5312, 0.5, 0.5312, 0.75, 0.4688, 0.75, 0.4688, 0.5, 0.5, 0.5, 0.5, 0.75, 0.4375, 0.75, 0.4375, 0.5, 0.4688, 0.5, 0.4688, 0.75, 0.4062, 0.75, 0.4062, 0.5, 0.4375, 0.5, 0.4375, 0.75, 0.375, 0.75, 0.375, 0.5, 0.4062, 0.5, 0.4062, 0.75, 0.3438, 0.75, 0.3438, 0.5, 0.375, 0.5, 0.375, 0.75, 0.3125, 0.75, 0.3125, 0.5, 0.3438, 0.5, 0.3438, 0.75, 0.2812, 0.75, 0.2812, 0.5, 0.3125, 0.5, 0.3125, 0.75, 0.25, 0.75, 0.25, 0.5, 0.2812, 0.5, 0.2812, 0.75, 0.2188, 0.75, 0.2188, 0.5, 0.25, 0.5, 0.25, 0.75, 0.1875, 0.75, 0.1875, 0.5, 0.2188, 0.5, 0.2188, 0.75, 0.1562, 0.75, 0.1562, 0.5, 0.1875, 0.5, 0.1875, 0.75, 0.125, 0.75, 0.125, 0.5, 0.1562, 0.5, 0.1562, 0.75, 0.09375, 0.5, 0.125, 0.5, 0.125, 0.75, 0.09375, 0.75, 0.0625, 0.5, 0.09375, 0.5, 0.09375, 0.75, 0.0625, 0.75, 0.03125, 0.5, 0.0625, 0.5, 0.0625, 0.75, 0.03125, 0.75, 0.0, 0.5, 0.03125, 0.5, 0.03125, 0.75, 0.0, 0.75, 0.75, 0.49, 0.7968, 0.4854, 0.8418, 0.4717, 0.8833, 0.4496, 0.9197, 0.4197, 0.9496, 0.3833, 0.9717, 0.3418, 0.9854, 0.2968, 0.99, 0.25, 0.9854, 0.2032, 0.9717, 0.1582, 0.9496, 0.1167, 0.9197, 0.08029, 0.8833, 0.05045, 0.8418, 0.02827, 0.7968, 0.01461, 0.75, 0.01, 0.7032, 0.01461, 0.6582, 0.02827, 0.6167, 0.05045, 0.5803, 0.08029, 0.5504, 0.1167, 0.5283, 0.1582, 0.5146, 0.2032, 0.51, 0.25, 0.5146, 0.2968, 0.5283, 0.3418, 0.5504, 0.3833, 0.5803, 0.4197, 0.6167, 0.4496, 0.6582, 0.4717, 0.7032, 0.4854, 1.0, 0.5, 0.9688, 0.5, 0.9688, 0.75, 1.0, 0.75, 0.9688, 0.5, 0.9375, 0.5, 0.9375, 0.75, 0.9688, 0.75, 0.9375, 0.5, 0.9062, 0.5, 0.9062, 0.75, 0.9375, 0.75, 0.9062, 0.5, 0.875, 0.5, 0.875, 0.75, 0.9062, 0.75, 0.875, 0.75, 0.875, 0.5, 0.8438, 0.5, 0.8438, 0.75, 0.8438, 0.75, 0.8438, 0.5, 0.8125, 0.5, 0.8125, 0.75, 0.8125, 0.75, 0.8125, 0.5, 0.7812, 0.5, 0.7812, 0.75, 0.7812, 0.75, 0.7812, 0.5, 0.75, 0.5, 0.75, 0.75, 0.75, 0.75, 0.75, 0.5, 0.7188, 0.5, 0.7188, 0.75, 0.7188, 0.75, 0.7188, 0.5, 0.6875, 0.5, 0.6875, 0.75, 0.6875, 0.75, 0.6875, 0.5, 0.6562, 0.5, 0.6562, 0.75, 0.6562, 0.75, 0.6562, 0.5, 0.625, 0.5, 0.625, 0.75, 0.625, 0.75, 0.625, 0.5, 0.5938, 0.5, 0.5938, 0.75, 0.5938, 0.75, 0.5938, 0.5, 0.5625, 0.5, 0.5625, 0.75, 0.5625, 0.75, 0.5625, 0.5, 0.5312, 0.5, 0.5312, 0.75, 0.5312, 0.75, 0.5312, 0.5, 0.5, 0.5, 0.5, 0.75, 0.5, 0.75, 0.5, 0.5, 0.4688, 0.5, 0.4688, 0.75, 0.4688, 0.75, 0.4688, 0.5, 0.4375, 0.5, 0.4375, 0.75, 0.4375, 0.75, 0.4375, 0.5, 0.4062, 0.5, 0.4062, 0.75, 0.4062, 0.75, 0.4062, 0.5, 0.375, 0.5, 0.375, 0.75, 0.375, 0.5, 0.3438, 0.5, 0.3438, 0.75, 0.375, 0.75, 0.3438, 0.5, 0.3125, 0.5, 0.3125, 0.75, 0.3438, 0.75, 0.3125, 0.5, 0.2812, 0.5, 0.2812, 0.75, 0.3125, 0.75, 0.2812, 0.5, 0.25, 0.5, 0.25, 0.75, 0.2812, 0.75, 0.25, 0.5, 0.2188, 0.5, 0.2188, 0.75, 0.25, 0.75, 0.2188, 0.5, 0.1875, 0.5, 0.1875, 0.75, 0.2188, 0.75, 0.1875, 0.5, 0.1562, 0.5, 0.1562, 0.75, 0.1875, 0.75, 0.1562, 0.5, 0.125, 0.5, 0.125, 0.75, 0.1562, 0.75, 0.125, 0.5, 0.09375, 0.5, 0.09375, 0.75, 0.125, 0.75, 0.09375, 0.5, 0.0625, 0.5, 0.0625, 0.75, 0.09375, 0.75, 0.0625, 0.5, 0.03125, 0.5, 0.03125, 0.75, 0.0625, 0.75, 0.03125, 0.5, 0.0, 0.5, 0.0, 0.75, 0.03125, 0.75, 0.5146, 0.2968, 0.51, 0.25, 0.5146, 0.2032, 0.5283, 0.1582, 0.5504, 0.1167, 0.5803, 0.08029, 0.6167, 0.05045, 0.6582, 0.02827, 0.7032, 0.01461, 0.75, 0.01, 0.7968, 0.01461, 0.8418, 0.02827, 0.8833, 0.05045, 0.9197, 0.08029, 0.9496, 0.1167, 0.9717, 0.1582, 0.9854, 0.2032, 0.99, 0.25, 0.9854, 0.2968, 0.9717, 0.3418, 0.9496, 0.3833, 0.9197, 0.4197, 0.8833, 0.4496, 0.8418, 0.4717, 0.7968, 0.4854, 0.75, 0.49, 0.7032, 0.4854, 0.6582, 0.4717, 0.6167, 0.4496, 0.5803, 0.4197, 0.5504, 0.3833, 0.5283, 0.3418, 0.0, 0.0, 0.0, 0.0, 0.0, 0.0, 0.0, 0.0, 0.0, 0.0, 0.0, 0.0, 0.0, 0.0, 0.0, 0.0, 0.0, 0.0, 0.0, 0.0, 0.0, 0.0, 0.0, 0.0, 0.0, 0.0, 0.0, 0.0, 0.0, 0.0, 0.0, 0.0, 0.0, 0.0, 0.0, 0.0, 0.0, 0.0, 0.0, 0.0, 0.0, 0.0, 0.0, 0.0, 0.0, 0.0, 0.0, 0.0, 0.0, 0.0, 0.0, 0.0, 0.0, 0.0, 0.0, 0.0, 0.0, 0.0, 0.0, 0.0, 0.0, 0.0, 0.0, 0.0, 0.0, 0.0, 0.0, 0.0, 0.0, 0.0, 0.0, 0.0, 0.0, 0.0, 0.0, 0.0, 0.0, 0.0, 0.0, 0.0, 0.0, 0.0, 0.0, 0.0, 0.0, 0.0, 0.0, 0.0, 0.0, 0.0, 0.0, 0.0, 0.0, 0.0, 0.0, 0.0, 0.0, 0.0, 0.0, 0.0, 0.0, 0.0, 0.0, 0.0, 0.0, 0.0, 0.0, 0.0, 0.0, 0.0, 0.0, 0.0, 0.0, 0.0, 0.0, 0.0, 0.0, 0.0, 0.0, 0.0, 0.0, 0.0, 0.0, 0.0, 0.0, 0.0, 0.0, 0.0, 0.0, 0.0, 0.0, 0.0, 0.0, 0.0, 0.0, 0.0, 0.0, 0.0, 0.0, 0.0, 0.0, 0.0, 0.0, 0.0, 0.0, 0.0, 0.0, 0.0, 0.0, 0.0, 0.0, 0.0, 0.0, 0.0, 0.0, 0.0, 0.0, 0.0, 0.0, 0.0, 0.0, 0.0, 0.0, 0.0, 0.0, 0.0, 0.0, 0.0, 0.0, 0.0, 0.0, 0.0, 0.0, 0.0, 0.0, 0.0, 0.0, 0.0, 0.0, 0.0, 0.0, 0.0, 0.0, 0.0, 0.0, 0.0, 0.0, 0.0, 0.0, 0.0, 0.0, 0.0, 0.0, 0.0, 0.0, 0.0, 0.0, 0.0, 0.0, 0.0, 0.0, 0.0, 0.0, 0.0, 0.0, 0.0, 0.0, 0.0, 0.0, 0.0, 0.0, 0.0, 0.0, 0.0, 0.0, 0.0, 0.0, 0.0, 0.0, 0.0, 0.0, 0.0, 0.0, 0.0, 0.0, 0.0, 0.0, 0.0, 0.0, 0.0, 0.0, 0.0, 0.0, 0.0, 0.0, 0.0, 0.0, 0.0, 0.0, 0.0, 0.0, 0.0, 0.0, 0.0, 0.0, 0.0, 0.0, 0.0, 0.0, 0.0, 0.0, 0.0, 0.0, 0.0, 0.0, 0.0, 0.0, 0.0, 0.0, 0.0, 0.0, 0.0, 0.0, 0.0, 0.0, 0.0, 0.0, 0.0, 0.0, 0.0, 0.0, 0.0, 0.0, 0.0, 0.0, 0.0, 0.0, 0.0, 0.0, 0.0, 0.0, 0.0, 0.0, 0.0, 0.0, 0.0, 0.0, 0.0, 0.0, 0.0, 0.0, 0.0, 0.0, 0.0, 0.0, 0.0, 0.0, 0.0, 0.0, 0.0, 0.0, 0.0, 0.0, 0.0, 0.0, 0.0, 0.0, 0.0, 0.0, 0.0, 0.0, 0.0, 0.0, 0.0, 0.0, 0.0, 0.0, 0.0, 0.0, 0.0])
me_vert.use_remesh_fix_poles = True
me_vert.use_remesh_preserve_attributes = False
me_vert.use_mirror_vertex_groups = False
me_vert.update()

# ---- curves / text
txt_text = bpy.data.curves.new('Text', 'FONT')
txt_text.dimensions = '2D'
txt_text.body = 'OpenBike\nComputer'
txt_text.use_path_clamp = True
txt_text.extrude = 0.4
txt_text.size = 6.0
txt_text.space_character = 1.1

# ---- objects
ob_text = bpy.data.objects.new('Text', txt_text)
ob_vert = bpy.data.objects.new('Vert', me_vert)

# ---- transforms, parenting, visibility, modifiers, constraints
ob_text.location = (36.51, 7.607, -0.06317)
ob_text.rotation_euler = (0.0, 3.142, 0.0)
ob_text.lineart.crease_threshold = 0.0
ob_vert.location = (0.0, 0.0, 0.0)
ob_vert.lineart.crease_threshold = 0.0
_vg = ob_vert.vertex_groups.new(name='TopHorizontalEdges')
_vg.add([128, 129, 130, 131, 132, 133, 134, 135, 201, 202, 204, 206], 1.0, 'REPLACE')
_vg = ob_vert.vertex_groups.new(name='VerticalEdges1')
_vg.add([128, 129, 130, 131, 132, 133, 155, 156, 157, 158, 159, 160], 1.0, 'REPLACE')
_vg = ob_vert.vertex_groups.new(name='VerticalEdges2')
_vg.add([134, 135, 161, 162], 1.0, 'REPLACE')
_m = ob_vert.modifiers.new('BevelVertical1', 'BEVEL')
_m.width = 4.0
_m.width_pct = 4.0
_m.segments = 14
_m.limit_method = 'VGROUP'
_m.vertex_group = 'VerticalEdges1'
_m = ob_vert.modifiers.new('BevelVertical2', 'BEVEL')
_m.width = 4.0
_m.width_pct = 4.0
_m.segments = 14
_m.limit_method = 'VGROUP'
_m.vertex_group = 'VerticalEdges2'
_m = ob_vert.modifiers.new('BevelTopHorizontal', 'BEVEL')
_m.width = 3.9
_m.width_pct = 3.9
_m.segments = 14
_m.limit_method = 'VGROUP'
_m.vertex_group = 'TopHorizontalEdges'
_m.use_clamp_overlap = False
_m = ob_vert.modifiers.new('Auto Smooth', 'NODES')
_m.node_group = ng_auto_smooth
_gi = [s.identifier for s in ng_auto_smooth.interface.items_tree if s.item_type == 'SOCKET' and s.in_out == 'INPUT']
_m[_gi[1]] = 0.5236  # Angle

# ---- collection membership
scene.collection.objects.link(ob_text)
col_collection.objects.link(ob_vert)

# ---- scene / render settings (as saved in the file)
scene.frame_start = 1; scene.frame_end = 250; scene.frame_set(0)
scene.render.engine = 'BLENDER_EEVEE_NEXT'
scene.cycles.use_denoising = False
scene.cycles.samples = 128
scene.cycles.sampling_pattern = 'TABULATED_SOBOL'
scene.cycles.use_adaptive_sampling = False
scene.cycles.use_light_tree = False
scene.view_settings.view_transform = 'Filmic'
scene.unit_settings.scale_length = 0.001
bpy.context.view_layer.update()

# ---- added for rendering (the .blend has no active camera and no usable light): camera, sun
cam_auto = bpy.data.cameras.new('AutoCamera')
cam_auto.lens = 50.0
cam_auto.sensor_width = 36.0
cam_auto.clip_end = 1334.4
ob_auto_camera = bpy.data.objects.new('AutoCamera', cam_auto)
scene.collection.objects.link(ob_auto_camera)
ob_auto_camera.location = (97.9399, -72.9911, 68.2958)
ob_auto_camera.rotation_euler = (1.09748, -7.21219e-08, 0.694738)
scene.camera = ob_auto_camera
light_auto_sun = bpy.data.lights.new('AutoSun', 'SUN')
light_auto_sun.energy = 3.0
light_auto_sun.angle = 0.0523599
ob_auto_sun = bpy.data.objects.new('AutoSun', light_auto_sun)
scene.collection.objects.link(ob_auto_sun)
ob_auto_sun.rotation_euler = (0.872665, 0.174533, 0.523599)
bpy.context.view_layer.update()
